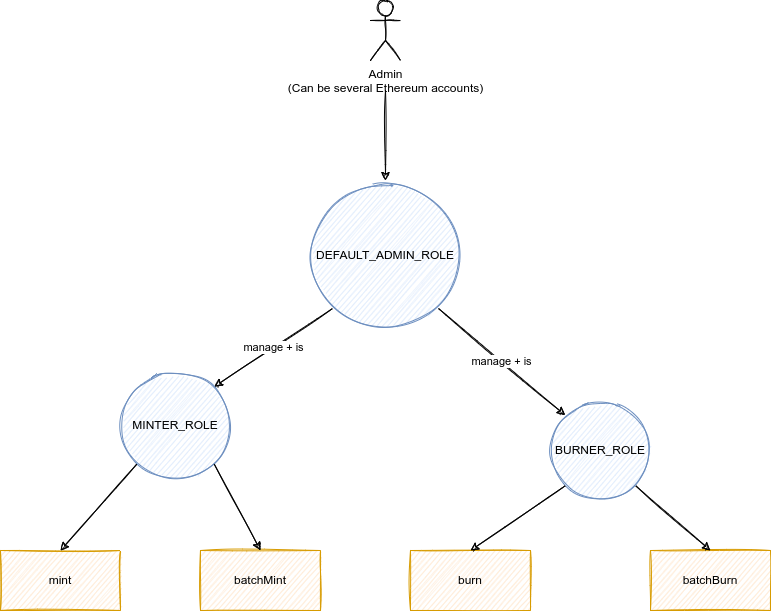

The diagram above was exported from draw.io. Its source (the exported page's mxGraphModel, read from the mxfile embedded in the PNG):
<mxGraphModel dx="1673" dy="2346" grid="1" gridSize="10" guides="1" tooltips="1" connect="1" arrows="1" fold="1" page="1" pageScale="1" pageWidth="2336" pageHeight="1654" math="0" shadow="0">
  <root>
    <mxCell id="0" />
    <mxCell id="1" parent="0" />
    <mxCell id="hMWMm_5rSQup-g5EluvQ-1" value="Admin&lt;br&gt;(Can be several Ethereum accounts)" style="shape=umlActor;verticalLabelPosition=bottom;verticalAlign=top;html=1;outlineConnect=0;sketch=1;" vertex="1" parent="1">
      <mxGeometry x="530" y="-30" width="30" height="60" as="geometry" />
    </mxCell>
    <mxCell id="hMWMm_5rSQup-g5EluvQ-2" value="mint" style="rounded=0;whiteSpace=wrap;html=1;sketch=1;fillColor=#ffe6cc;strokeColor=#d79b00;" vertex="1" parent="1">
      <mxGeometry x="160" y="520" width="120" height="60" as="geometry" />
    </mxCell>
    <mxCell id="hMWMm_5rSQup-g5EluvQ-3" value="batchMint" style="rounded=0;whiteSpace=wrap;html=1;sketch=1;fillColor=#ffe6cc;strokeColor=#d79b00;" vertex="1" parent="1">
      <mxGeometry x="360" y="520" width="120" height="60" as="geometry" />
    </mxCell>
    <mxCell id="hMWMm_5rSQup-g5EluvQ-4" value="burn" style="rounded=0;whiteSpace=wrap;html=1;sketch=1;fillColor=#ffe6cc;strokeColor=#d79b00;" vertex="1" parent="1">
      <mxGeometry x="570" y="520" width="120" height="60" as="geometry" />
    </mxCell>
    <mxCell id="hMWMm_5rSQup-g5EluvQ-5" value="batchBurn" style="rounded=0;whiteSpace=wrap;html=1;sketch=1;fillColor=#ffe6cc;strokeColor=#d79b00;" vertex="1" parent="1">
      <mxGeometry x="810" y="520" width="120" height="60" as="geometry" />
    </mxCell>
    <mxCell id="hMWMm_5rSQup-g5EluvQ-6" value="DEFAULT_ADMIN_ROLE" style="ellipse;whiteSpace=wrap;html=1;aspect=fixed;fillColor=#dae8fc;strokeColor=#6c8ebf;sketch=1;" vertex="1" parent="1">
      <mxGeometry x="470" y="150" width="150" height="150" as="geometry" />
    </mxCell>
    <mxCell id="hMWMm_5rSQup-g5EluvQ-7" value="MINTER_ROLE" style="ellipse;whiteSpace=wrap;html=1;aspect=fixed;fillColor=#dae8fc;strokeColor=#6c8ebf;sketch=1;" vertex="1" parent="1">
      <mxGeometry x="280" y="340" width="110" height="110" as="geometry" />
    </mxCell>
    <mxCell id="hMWMm_5rSQup-g5EluvQ-8" value="BURNER_ROLE" style="ellipse;whiteSpace=wrap;html=1;aspect=fixed;fillColor=#dae8fc;strokeColor=#6c8ebf;sketch=1;" vertex="1" parent="1">
      <mxGeometry x="710" y="370" width="100" height="100" as="geometry" />
    </mxCell>
    <mxCell id="hMWMm_5rSQup-g5EluvQ-9" value="manage + is" style="endArrow=classic;html=1;rounded=0;exitX=1;exitY=1;exitDx=0;exitDy=0;entryX=0;entryY=0;entryDx=0;entryDy=0;sketch=1;" edge="1" parent="1" source="hMWMm_5rSQup-g5EluvQ-6" target="hMWMm_5rSQup-g5EluvQ-8">
      <mxGeometry width="50" height="50" relative="1" as="geometry">
        <mxPoint x="620" y="390" as="sourcePoint" />
        <mxPoint x="670" y="340" as="targetPoint" />
        <Array as="points" />
      </mxGeometry>
    </mxCell>
    <mxCell id="hMWMm_5rSQup-g5EluvQ-10" value="manage + is" style="endArrow=classic;html=1;rounded=0;exitX=0;exitY=1;exitDx=0;exitDy=0;entryX=1;entryY=0;entryDx=0;entryDy=0;sketch=1;" edge="1" parent="1" source="hMWMm_5rSQup-g5EluvQ-6" target="hMWMm_5rSQup-g5EluvQ-7">
      <mxGeometry width="50" height="50" relative="1" as="geometry">
        <mxPoint x="310" y="290" as="sourcePoint" />
        <mxPoint x="360" y="240" as="targetPoint" />
      </mxGeometry>
    </mxCell>
    <mxCell id="hMWMm_5rSQup-g5EluvQ-11" value="" style="endArrow=classic;html=1;rounded=0;exitX=1;exitY=1;exitDx=0;exitDy=0;entryX=0.5;entryY=0;entryDx=0;entryDy=0;sketch=1;" edge="1" parent="1" source="hMWMm_5rSQup-g5EluvQ-7" target="hMWMm_5rSQup-g5EluvQ-3">
      <mxGeometry width="50" height="50" relative="1" as="geometry">
        <mxPoint x="380" y="480" as="sourcePoint" />
        <mxPoint x="430" y="430" as="targetPoint" />
      </mxGeometry>
    </mxCell>
    <mxCell id="hMWMm_5rSQup-g5EluvQ-12" value="" style="endArrow=classic;html=1;rounded=0;exitX=0;exitY=1;exitDx=0;exitDy=0;entryX=0.5;entryY=0;entryDx=0;entryDy=0;sketch=1;" edge="1" parent="1" source="hMWMm_5rSQup-g5EluvQ-7" target="hMWMm_5rSQup-g5EluvQ-2">
      <mxGeometry width="50" height="50" relative="1" as="geometry">
        <mxPoint x="170" y="430" as="sourcePoint" />
        <mxPoint x="220" y="380" as="targetPoint" />
      </mxGeometry>
    </mxCell>
    <mxCell id="hMWMm_5rSQup-g5EluvQ-13" value="" style="endArrow=classic;html=1;rounded=0;exitX=0;exitY=1;exitDx=0;exitDy=0;entryX=0.5;entryY=0;entryDx=0;entryDy=0;sketch=1;" edge="1" parent="1" source="hMWMm_5rSQup-g5EluvQ-8" target="hMWMm_5rSQup-g5EluvQ-4">
      <mxGeometry width="50" height="50" relative="1" as="geometry">
        <mxPoint x="610" y="460" as="sourcePoint" />
        <mxPoint x="660" y="410" as="targetPoint" />
      </mxGeometry>
    </mxCell>
    <mxCell id="hMWMm_5rSQup-g5EluvQ-14" value="" style="endArrow=classic;html=1;rounded=0;exitX=1;exitY=1;exitDx=0;exitDy=0;entryX=0.5;entryY=0;entryDx=0;entryDy=0;sketch=1;" edge="1" parent="1" source="hMWMm_5rSQup-g5EluvQ-8" target="hMWMm_5rSQup-g5EluvQ-5">
      <mxGeometry width="50" height="50" relative="1" as="geometry">
        <mxPoint x="930" y="470" as="sourcePoint" />
        <mxPoint x="980" y="420" as="targetPoint" />
      </mxGeometry>
    </mxCell>
    <mxCell id="hMWMm_5rSQup-g5EluvQ-15" value="" style="endArrow=classic;html=1;rounded=0;sketch=1;" edge="1" parent="1" target="hMWMm_5rSQup-g5EluvQ-6">
      <mxGeometry width="50" height="50" relative="1" as="geometry">
        <mxPoint x="545" y="60" as="sourcePoint" />
        <mxPoint x="680" y="110" as="targetPoint" />
      </mxGeometry>
    </mxCell>
  </root>
</mxGraphModel>